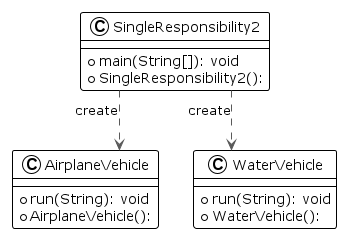

The diagram above was rendered by PlantUML. Its source (embedded in the PNG):
@startuml

!theme plain
top to bottom direction
skinparam linetype ortho

class AirplaneVehicle {
  + run(String): void
  + AirplaneVehicle(): 
}
class SingleResponsibility2 {
  + main(String[]): void
  + SingleResponsibility2(): 
}
class WaterVehicle {
  + run(String): void
  + WaterVehicle(): 
}

SingleResponsibility2  -[#595959,dashed]->  AirplaneVehicle       : "«create»"
SingleResponsibility2  -[#595959,dashed]->  WaterVehicle          : "«create»"
@enduml